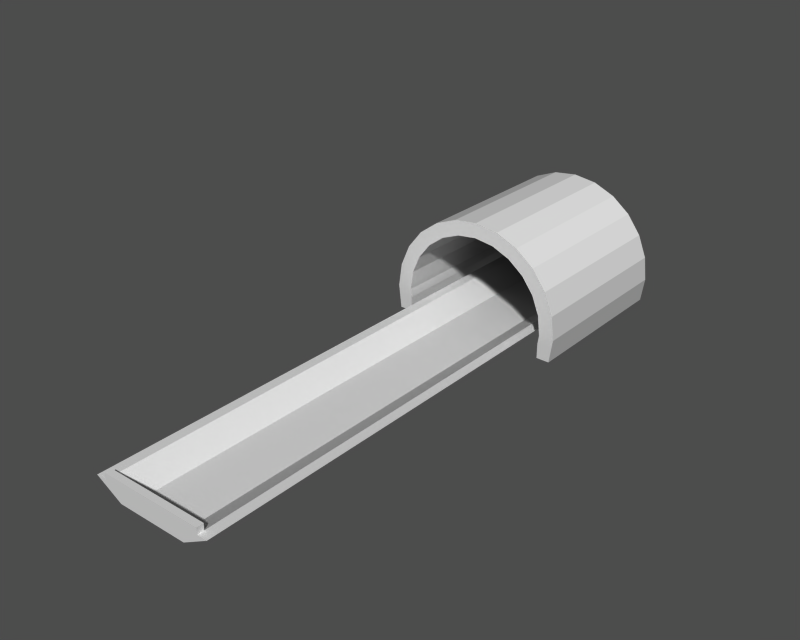 # Source: track.blend  (saved by Blender 2.49.2; exported with 4.5.12 LTS)
import bpy
from mathutils import Matrix  # noqa: F401  (used for matrix-valued properties, if any)

bpy.ops.wm.read_factory_settings(use_empty=True)
scene = bpy.context.scene
scene.name = ''

# ---- collections
col_collection_1 = bpy.data.collections.new('Collection 1'); scene.collection.children.link(col_collection_1)

# ---- materials (node trees are filled in below, after node groups)
mat_id4 = bpy.data.materials.new('ID4')
mat_id4.alpha_threshold = 0.0
mat_id4.diffuse_color = (1.0, 1.0, 1.0, 1.0)
mat_id4.roughness = 0.5
mat_id4.specular_intensity = 0.0
mat_id4.line_color = (0.0, 0.0, 0.0, 1.0)
mat_id52 = bpy.data.materials.new('ID52')
mat_id52.alpha_threshold = 0.0
mat_id52.diffuse_color = (0.1373, 0.1373, 0.1373, 1.0)
mat_id52.roughness = 0.5
mat_id52.specular_intensity = 0.0
mat_id52.line_color = (0.0, 0.0, 0.0, 1.0)
mat_id30 = bpy.data.materials.new('ID30')
mat_id30.alpha_threshold = 0.0
mat_id30.roughness = 0.5
mat_id30.specular_intensity = 0.0
mat_id30.line_color = (0.0, 0.0, 0.0, 1.0)
mat_id11 = bpy.data.materials.new('ID11')
mat_id11.alpha_threshold = 0.0
mat_id11.roughness = 0.5
mat_id11.specular_intensity = 0.0
mat_id11.line_color = (0.0, 0.0, 0.0, 1.0)

# ---- material node trees

# ---- meshes
me_id48 = bpy.data.meshes.new('ID48')
me_id48.from_pydata([(-27.33, 447.4, 13.81), (348.6, 447.4, 48.94), (348.6, 447.4, 10.88), (-27.33, 447.4, 51.87), (351.6, 447.4, 70.18), (-29.97, 447.4, 73.15), (345.5, 447.4, 119.6), (-23.08, 447.4, 122.5), (326.8, 447.4, 165.8), (-3.662, 447.4, 168.3), (296.8, 447.4, 205.5), (26.97, 447.4, 207.6), (257.5, 447.4, 236.1), (66.72, 447.4, 237.6), (211.6, 447.4, 255.6), (112.9, 447.4, 256.3), (162.3, 447.4, 262.5), (162.3, 447.4, 262.5), (112.9, 447.4, 256.3), (211.6, 447.4, 255.6), (66.72, 447.4, 237.6), (257.5, 447.4, 236.1), (26.97, 447.4, 207.6), (296.8, 447.4, 205.5), (-3.662, 447.4, 168.3), (326.8, 447.4, 165.8), (-23.08, 447.4, 122.5), (345.5, 447.4, 119.6), (-29.97, 447.4, 73.15), (351.6, 447.4, 70.18), (-27.33, 447.4, 51.87), (348.6, 447.4, 48.94), (-27.33, 447.4, 13.81), (348.6, 447.4, 10.88)], [], [(2, 0, 1), (1, 0, 3), (4, 1, 3), (5, 4, 3), (6, 4, 5), (7, 6, 5), (8, 6, 7), (9, 8, 7), (10, 8, 9), (11, 10, 9), (12, 10, 11), (13, 12, 11), (14, 12, 13), (15, 14, 13), (16, 14, 15), (19, 17, 18), (19, 18, 20), (21, 19, 20), (21, 20, 22), (23, 21, 22), (23, 22, 24), (25, 23, 24), (25, 24, 26), (27, 25, 26), (27, 26, 28), (29, 27, 28), (29, 28, 30), (31, 29, 30), (31, 30, 32), (32, 33, 31)])
me_id48.polygons.foreach_set('material_index', [0, 0, 0, 0, 0, 0, 0, 0, 0, 0, 0, 0, 0, 0, 0, 1, 1, 1, 1, 1, 1, 1, 1, 1, 1, 1, 1, 1, 1, 1])
me_id48.materials.append(mat_id4)
me_id48.materials.append(mat_id52)
me_id48.use_remesh_preserve_volume = False
me_id48.use_remesh_preserve_attributes = False
me_id48.use_mirror_vertex_groups = False
me_id48.update()
me_id42 = bpy.data.meshes.new('ID42')
me_id42.from_pydata([(-61.01, 447.4, 14.07), (-27.33, 447.4, 51.87), (-27.33, 447.4, 13.81), (-68.35, 447.4, 73.45), (-29.97, 447.4, 73.15), (-23.08, 447.4, 122.5), (-60.08, 447.4, 132.7), (-3.662, 447.4, 168.3), (-36.76, 447.4, 187.8), (26.97, 447.4, 207.6), (0.03314, 447.4, 235.0), (66.72, 447.4, 237.6), (47.78, 447.4, 271.0), (112.9, 447.4, 256.3), (162.3, 447.4, 262.5), (277.0, 447.4, 269.2), (221.9, 447.4, 292.6), (103.2, 447.4, 293.5), (162.6, 447.4, 300.8), (348.6, 447.4, 10.88), (390.0, 447.4, 69.88), (381.7, 447.4, 10.62), (348.6, 447.4, 48.94), (351.6, 447.4, 70.18), (382.7, 447.4, 129.3), (345.5, 447.4, 119.6), (326.8, 447.4, 165.8), (360.2, 447.4, 184.7), (296.8, 447.4, 205.5), (324.1, 447.4, 232.5), (257.5, 447.4, 236.1), (211.6, 447.4, 255.6), (-27.33, 447.4, 13.81), (-61.01, 16.01, 14.07), (-61.01, 447.4, 14.07), (-27.33, 16.01, 13.81), (381.7, 447.4, 10.62), (348.6, 16.01, 10.88), (348.6, 447.4, 10.88), (381.7, 16.01, 10.62)], [], [(2, 0, 1), (1, 0, 3), (4, 1, 3), (5, 4, 3), (6, 5, 3), (7, 5, 6), (8, 7, 6), (9, 7, 8), (10, 9, 8), (11, 9, 10), (12, 11, 10), (13, 11, 12), (14, 13, 12), (15, 14, 12), (16, 15, 12), (17, 16, 12), (18, 16, 17), (21, 19, 20), (22, 20, 19), (23, 20, 22), (24, 20, 23), (25, 24, 23), (26, 24, 25), (27, 24, 26), (28, 27, 26), (29, 27, 28), (30, 29, 28), (15, 29, 30), (31, 15, 30), (14, 15, 31), (34, 32, 33), (35, 33, 32), (38, 36, 37), (39, 37, 36)])
me_id42.materials.append(mat_id4)
me_id42.use_remesh_preserve_volume = False
me_id42.use_remesh_preserve_attributes = False
me_id42.use_mirror_vertex_groups = False
me_id42.update()
me_id29 = bpy.data.meshes.new('ID29')
me_id29.from_pydata([(390.0, 16.01, 69.88), (348.6, 16.01, 10.88), (381.7, 16.01, 10.62), (348.6, 16.01, 48.94), (351.6, 16.01, 70.18), (382.7, 16.01, 129.3), (345.5, 16.01, 119.6), (326.8, 16.01, 165.8), (360.2, 16.01, 184.7), (296.8, 16.01, 205.5), (324.1, 16.01, 232.5), (257.5, 16.01, 236.1), (277.0, 16.01, 269.2), (211.6, 16.01, 255.6), (162.3, 16.01, 262.5), (-27.33, 16.01, 51.87), (-61.01, 16.01, 14.07), (-27.33, 16.01, 13.81), (-68.35, 16.01, 73.45), (-29.97, 16.01, 73.15), (-23.08, 16.01, 122.5), (-60.08, 16.01, 132.7), (-3.662, 16.01, 168.3), (-36.76, 16.01, 187.8), (26.97, 16.01, 207.6), (0.03314, 16.01, 235.0), (66.72, 16.01, 237.6), (47.78, 16.01, 271.0), (112.9, 16.01, 256.3), (221.9, 16.01, 292.6), (103.2, 16.01, 293.5), (162.6, 16.01, 300.8), (-27.33, 447.4, 51.87), (-29.97, 16.01, 73.15), (-27.33, 16.01, 51.87), (-29.97, 447.4, 73.15), (-23.08, 16.01, 122.5), (-23.08, 447.4, 122.5), (-3.662, 16.01, 168.3), (-3.662, 447.4, 168.3), (26.97, 447.4, 207.6), (26.97, 16.01, 207.6), (66.72, 447.4, 237.6), (66.72, 16.01, 237.6), (112.9, 447.4, 256.3), (112.9, 16.01, 256.3), (162.3, 447.4, 262.5), (162.3, 16.01, 262.5), (211.6, 447.4, 255.6), (211.6, 16.01, 255.6), (257.5, 447.4, 236.1), (257.5, 16.01, 236.1), (296.8, 447.4, 205.5), (296.8, 16.01, 205.5), (326.8, 16.01, 165.8), (326.8, 447.4, 165.8), (345.5, 16.01, 119.6), (345.5, 447.4, 119.6), (351.6, 16.01, 70.18), (351.6, 447.4, 70.18), (348.6, 447.4, 48.94), (348.6, 16.01, 48.94), (348.6, 447.4, 48.94), (348.6, 16.01, 10.88), (348.6, 16.01, 48.94), (348.6, 447.4, 10.88), (381.7, 447.4, 10.62), (390.0, 16.01, 69.88), (381.7, 16.01, 10.62), (390.0, 447.4, 69.88), (382.7, 447.4, 129.3), (382.7, 16.01, 129.3), (360.2, 16.01, 184.7), (360.2, 447.4, 184.7), (324.1, 447.4, 232.5), (324.1, 16.01, 232.5), (277.0, 16.01, 269.2), (277.0, 447.4, 269.2), (221.9, 16.01, 292.6), (221.9, 447.4, 292.6), (162.6, 16.01, 300.8), (162.6, 447.4, 300.8), (103.2, 16.01, 293.5), (103.2, 447.4, 293.5), (47.78, 16.01, 271.0), (47.78, 447.4, 271.0), (0.03314, 16.01, 235.0), (0.03314, 447.4, 235.0), (-36.76, 16.01, 187.8), (-36.76, 447.4, 187.8), (-60.08, 447.4, 132.7), (-60.08, 16.01, 132.7), (-68.35, 16.01, 73.45), (-68.35, 447.4, 73.45), (-61.01, 447.4, 14.07), (-61.01, 16.01, 14.07), (-27.33, 447.4, 13.81), (-27.33, 16.01, 51.87), (-27.33, 16.01, 13.81), (-27.33, 447.4, 51.87)], [], [(2, 0, 1), (1, 0, 3), (3, 0, 4), (4, 0, 5), (6, 4, 5), (7, 6, 5), (8, 7, 5), (9, 7, 8), (10, 9, 8), (11, 9, 10), (12, 11, 10), (13, 11, 12), (14, 13, 12), (17, 15, 16), (18, 16, 15), (19, 18, 15), (20, 18, 19), (21, 18, 20), (22, 21, 20), (23, 21, 22), (24, 23, 22), (25, 23, 24), (26, 25, 24), (27, 25, 26), (28, 27, 26), (14, 27, 28), (12, 27, 14), (29, 27, 12), (30, 27, 29), (31, 30, 29), (34, 32, 33), (35, 33, 32), (33, 35, 36), (37, 36, 35), (36, 37, 38), (39, 38, 37), (41, 38, 40), (39, 40, 38), (40, 42, 41), (43, 41, 42), (42, 44, 43), (45, 43, 44), (44, 46, 45), (47, 45, 46), (46, 48, 47), (49, 47, 48), (48, 50, 49), (51, 49, 50), (50, 52, 51), (53, 51, 52), (53, 52, 54), (55, 54, 52), (54, 55, 56), (57, 56, 55), (56, 57, 58), (59, 58, 57), (61, 58, 60), (59, 60, 58), (64, 62, 63), (65, 63, 62), (68, 66, 67), (69, 67, 66), (71, 67, 70), (69, 70, 67), (71, 70, 72), (73, 72, 70), (75, 72, 74), (73, 74, 72), (77, 76, 74), (75, 74, 76), (79, 78, 77), (76, 77, 78), (81, 80, 79), (78, 79, 80), (83, 82, 81), (80, 81, 82), (85, 84, 83), (82, 83, 84), (87, 86, 85), (84, 85, 86), (86, 87, 88), (89, 88, 87), (91, 88, 90), (89, 90, 88), (91, 90, 92), (93, 92, 90), (95, 92, 94), (93, 94, 92), (98, 96, 97), (99, 97, 96)])
_uv = me_id29.uv_layers.new(name='UVTex')
_uv.uv.foreach_set('vector', [7.953, 0.1106, 8.125, 0.7279, 7.264, 0.1133, 7.264, 0.1133, 8.125, 0.7279, 7.264, 0.5098, 7.264, 0.5098, 8.125, 0.7279, 7.325, 0.731, 7.325, 0.731, 8.125, 0.7279, 7.972, 1.346, 7.198, 1.246, 7.325, 0.731, 7.972, 1.346, 6.808, 1.727, 7.198, 1.246, 7.972, 1.346, 7.504, 1.924, 6.808, 1.727, 7.972, 1.346, 6.183, 2.141, 6.808, 1.727, 7.504, 1.924, 6.753, 2.421, 6.183, 2.141, 7.504, 1.924, 5.365, 2.46, 6.183, 2.141, 6.753, 2.421, 5.77, 2.805, 5.365, 2.46, 6.753, 2.421, 4.409, 2.662, 5.365, 2.46, 5.77, 2.805, 3.381, 2.734, 4.409, 2.662, 5.77, 2.805, -0.5695, 0.1438, -0.5695, 0.5403, -1.271, 0.1466, -1.424, 0.7651, -1.271, 0.1466, -0.5695, 0.5403, -0.6243, 0.762, -1.424, 0.7651, -0.5695, 0.5403, -0.4808, 1.276, -1.424, 0.7651, -0.6243, 0.762, -1.252, 1.382, -1.424, 0.7651, -0.4808, 1.276, -0.07629, 1.754, -1.252, 1.382, -0.4808, 1.276, -0.7658, 1.956, -1.252, 1.382, -0.07629, 1.754, 0.5618, 2.163, -0.7658, 1.956, -0.07629, 1.754, 0.0006904, 2.448, -0.7658, 1.956, 0.5618, 2.163, 1.39, 2.475, 0.0006904, 2.448, 0.5618, 2.163, 0.9954, 2.823, 0.0006904, 2.448, 1.39, 2.475, 2.352, 2.67, 0.9954, 2.823, 1.39, 2.475, 3.381, 2.734, 0.9954, 2.823, 2.352, 2.67, 5.77, 2.805, 0.9954, 2.823, 3.381, 2.734, 4.622, 3.048, 0.9954, 2.823, 5.77, 2.805, 2.151, 3.057, 0.9954, 2.823, 4.622, 3.048, 3.388, 3.134, 2.151, 3.057, 4.622, 3.048, 0.3335, 0.5712, 9.321, 0.5712, 0.3335, 0.7945, 9.321, 0.7945, 0.3335, 0.7945, 9.321, 0.5712, 0.3335, 0.7115, 9.321, 0.7115, 0.3335, 1.23, 9.321, 1.23, 0.3335, 1.23, 9.321, 0.7115, 0.3335, 1.081, 9.321, 1.081, 0.3335, 1.6, 9.321, 1.6, 0.3335, 1.6, 9.321, 1.081, 0.3335, 1.878, 0.3335, 1.359, 9.321, 1.878, 9.321, 1.359, 9.321, 1.878, 0.3335, 1.359, 9.321, 1.527, 9.321, 2.046, 0.3335, 1.527, 0.3335, 2.046, 0.3335, 1.527, 9.321, 2.046, 9.321, 1.574, 9.321, 2.092, 0.3335, 1.574, 0.3335, 2.092, 0.3335, 1.574, 9.321, 2.092, 9.321, 1.495, 9.321, 2.014, 0.3335, 1.495, 0.3335, 2.014, 0.3335, 1.495, 9.321, 2.014, -9.321, -1.297, -9.321, -1.815, -0.3335, -1.297, -0.3335, -1.815, -0.3335, -1.297, -9.321, -1.815, -9.321, -0.9922, -9.321, -1.511, -0.3335, -0.9922, -0.3335, -1.511, -0.3335, -0.9922, -9.321, -1.511, -9.321, -0.6026, -9.321, -1.121, -0.3335, -0.6026, -0.3335, -1.121, -0.3335, -0.6026, -9.321, -1.121, -0.3335, -0.1543, -9.321, -0.1543, -0.3335, -0.6731, -9.321, -0.6731, -0.3335, -0.6731, -9.321, -0.1543, -0.3335, 0.3223, -9.321, 0.3223, -0.3335, -0.1966, -9.321, -0.1966, -0.3335, -0.1966, -9.321, 0.3223, -0.3335, 0.7945, -9.321, 0.7945, -0.3335, 0.2757, -9.321, 0.2757, -0.3335, 0.2757, -9.321, 0.7945, -0.3335, 1.007, -0.3335, 1.23, -9.321, 1.007, -9.321, 1.23, -9.321, 1.007, -0.3335, 1.23, -0.3335, 0.5098, -9.321, 0.5098, -0.3335, 0.1133, -9.321, 0.1133, -0.3335, 0.1133, -9.321, 0.5098, 0.3335, 0.6593, 9.321, 0.6593, 0.3335, 1.283, 9.321, 1.283, 0.3335, 1.283, 9.321, 0.6593, 0.3335, 0.8467, 0.3335, 0.2235, 9.321, 0.8467, 9.321, 0.2235, 9.321, 0.8467, 0.3335, 0.2235, 0.3335, -0.2488, 9.321, -0.2488, 0.3335, 0.3745, 9.321, 0.3745, 0.3335, 0.3745, 9.321, -0.2488, 0.3335, -0.1021, 0.3335, -0.7253, 9.321, -0.1021, 9.321, -0.7253, 9.321, -0.1021, 0.3335, -0.7253, 9.321, -0.5504, 0.3335, -0.5504, 9.321, -1.174, 0.3335, -1.174, 9.321, -1.174, 0.3335, -0.5504, 9.321, -0.94, 0.3335, -0.94, 9.321, -1.563, 0.3335, -1.563, 9.321, -1.563, 0.3335, -0.94, 9.321, -1.244, 0.3335, -1.244, 9.321, -1.868, 0.3335, -1.868, 9.321, -1.868, 0.3335, -1.244, -9.321, 1.443, -0.3335, 1.443, -9.321, 2.066, -0.3335, 2.066, -9.321, 2.066, -0.3335, 1.443, -9.321, 1.521, -0.3335, 1.521, -9.321, 2.145, -0.3335, 2.145, -9.321, 2.145, -0.3335, 1.521, -9.321, 1.475, -0.3335, 1.475, -9.321, 2.098, -0.3335, 2.098, -9.321, 2.098, -0.3335, 1.475, -0.3335, 1.93, -9.321, 1.93, -0.3335, 1.307, -9.321, 1.307, -0.3335, 1.307, -9.321, 1.93, -0.3335, 1.029, -0.3335, 1.652, -9.321, 1.029, -9.321, 1.652, -9.321, 1.029, -0.3335, 1.652, -0.3335, 1.283, -9.321, 1.283, -0.3335, 0.6593, -9.321, 0.6593, -0.3335, 0.6593, -9.321, 1.283, -0.3335, 0.2235, -0.3335, 0.8467, -9.321, 0.2235, -9.321, 0.8467, -9.321, 0.2235, -0.3335, 0.8467, 0.3335, 0.1438, 9.321, 0.1438, 0.3335, 0.5403, 9.321, 0.5403, 0.3335, 0.5403, 9.321, 0.1438])
me_id29.materials.append(mat_id30)
me_id29.use_remesh_preserve_volume = False
me_id29.use_remesh_preserve_attributes = False
me_id29.use_mirror_vertex_groups = False
me_id29.update()
me_id23 = bpy.data.meshes.new('ID23')
me_id23.from_pydata([(85.39, -958.7, 16.27), (25.0, -941.5, 50.33), (25.0, -958.7, 50.33), (85.39, -941.5, 16.27), (223.9, -958.7, 16.27), (85.39, -941.5, 16.27), (85.39, -958.7, 16.27), (223.9, -941.5, 16.27), (284.3, -958.7, 50.33), (223.9, -941.5, 16.27), (223.9, -958.7, 16.27), (284.3, -941.5, 50.33)], [], [(2, 0, 1), (1, 0, 3), (6, 4, 5), (7, 5, 4), (10, 8, 9), (11, 9, 8)])
me_id23.materials.append(mat_id4)
me_id23.use_remesh_preserve_volume = False
me_id23.use_remesh_preserve_attributes = False
me_id23.use_mirror_vertex_groups = False
me_id23.update()
me_id10 = bpy.data.meshes.new('ID10')
me_id10.from_pydata([(243.8, -958.7, 12.93), (223.9, -958.7, 16.27), (65.55, -958.7, 12.93), (310.1, -958.7, 50.33), (284.3, -958.7, 50.33), (85.39, -958.7, 16.27), (-0.7657, -958.7, 50.33), (25.0, -958.7, 50.33), (284.3, -958.7, 50.33), (85.39, -958.7, 16.27), (223.9, -958.7, 16.27), (25.0, -958.7, 50.33), (284.3, -958.7, 66.39), (25.0, -958.7, 66.39), (25.0, -958.7, 50.33), (-0.7657, 432.4, 50.33), (-0.7657, -958.7, 50.33), (25.0, -941.5, 50.33), (25.0, 432.4, 50.33), (-0.7657, 432.4, 50.33), (65.55, -958.7, 12.93), (-0.7657, -958.7, 50.33), (65.55, 432.4, 12.93), (243.8, 432.4, 12.93), (310.1, -958.7, 50.33), (243.8, -958.7, 12.93), (310.1, 432.4, 50.33), (310.1, -958.7, 50.33), (284.3, -941.5, 50.33), (284.3, -958.7, 50.33), (284.3, 432.4, 50.33), (310.1, 432.4, 50.33), (284.3, -941.5, 50.33), (284.3, -958.7, 66.39), (284.3, -958.7, 50.33), (284.3, -941.5, 66.39), (284.3, -958.7, 66.39), (25.0, -941.5, 66.39), (25.0, -958.7, 66.39), (284.3, -941.5, 66.39), (25.0, -941.5, 66.39), (25.0, -958.7, 50.33), (25.0, -958.7, 66.39), (25.0, -941.5, 50.33), (85.39, -941.5, 16.27), (25.0, 432.4, 50.33), (25.0, -941.5, 50.33), (85.39, 432.4, 16.27), (284.3, -941.5, 50.33), (223.9, 432.4, 16.27), (223.9, -941.5, 16.27), (284.3, 432.4, 50.33), (85.39, -941.5, 16.27), (284.3, -941.5, 50.33), (223.9, -941.5, 16.27), (25.0, -941.5, 50.33), (284.3, -941.5, 66.39), (25.0, -941.5, 66.39), (223.9, -941.5, 16.27), (85.39, 432.4, 16.27), (85.39, -941.5, 16.27), (223.9, 432.4, 16.27)], [], [(2, 0, 1), (1, 0, 3), (4, 1, 3), (6, 2, 5), (1, 5, 2), (7, 6, 5), (10, 8, 9), (11, 9, 8), (12, 11, 8), (13, 11, 12), (16, 14, 15), (17, 15, 14), (18, 15, 17), (21, 19, 20), (22, 20, 19), (25, 23, 24), (26, 24, 23), (29, 27, 28), (30, 28, 27), (31, 30, 27), (34, 32, 33), (35, 33, 32), (38, 36, 37), (39, 37, 36), (42, 40, 41), (43, 41, 40), (46, 44, 45), (47, 45, 44), (50, 48, 49), (51, 49, 48), (54, 52, 53), (55, 53, 52), (56, 53, 55), (57, 56, 55), (60, 58, 59), (61, 59, 58)])
_uv = me_id10.uv_layers.new(name='UVTex')
_uv.uv.foreach_set('vector', [5.462, 1.077, 20.32, 1.077, 18.66, 1.356, 18.66, 1.356, 20.32, 1.077, 25.84, 4.194, 23.69, 4.194, 18.66, 1.356, 25.84, 4.194, -0.0638, 4.194, 5.462, 1.077, 7.116, 1.356, 18.66, 1.356, 7.116, 1.356, 5.462, 1.077, 2.083, 4.194, -0.0638, 4.194, 7.116, 1.356, 18.66, 1.356, 23.69, 4.194, 7.116, 1.356, 2.083, 4.194, 7.116, 1.356, 23.69, 4.194, 23.69, 5.532, 2.083, 4.194, 23.69, 4.194, 2.083, 5.532, 2.083, 4.194, 23.69, 5.532, -0.0638, -79.89, 2.083, -79.89, -0.0638, 36.04, 2.083, -78.46, -0.0638, 36.04, 2.083, -79.89, 2.083, 36.04, -0.0638, 36.04, 2.083, -78.46, 79.89, 2.116, -36.04, 2.116, 79.89, -4.229, -36.04, -4.229, 79.89, -4.229, -36.04, 2.116, -79.89, 18.23, 36.04, 18.23, -79.89, 24.57, 36.04, 24.57, -79.89, 24.57, 36.04, 18.23, 23.69, -79.89, 25.84, -79.89, 23.69, -78.46, 23.69, 36.04, 23.69, -78.46, 25.84, -79.89, 25.84, 36.04, 23.69, 36.04, 25.84, -79.89, -79.89, 4.194, -78.46, 4.194, -79.89, 5.532, -78.46, 5.532, -79.89, 5.532, -78.46, 4.194, 2.083, -79.89, 23.69, -79.89, 2.083, -78.46, 23.69, -78.46, 2.083, -78.46, 23.69, -79.89, 79.89, 5.532, 78.46, 5.532, 79.89, 4.194, 78.46, 4.194, 79.89, 4.194, 78.46, 5.532, -78.46, 0.2456, -78.46, -5.532, 36.04, 0.2456, 36.04, -5.532, 36.04, 0.2456, -78.46, -5.532, 78.46, 16.92, 78.46, 22.7, -36.04, 16.92, -36.04, 22.7, -36.04, 16.92, 78.46, 22.7, -18.66, 1.356, -7.116, 1.356, -23.69, 4.194, -2.083, 4.194, -23.69, 4.194, -7.116, 1.356, -23.69, 5.532, -23.69, 4.194, -2.083, 4.194, -2.083, 5.532, -23.69, 5.532, -2.083, 4.194, 7.116, -78.46, 18.66, -78.46, 7.116, 36.04, 18.66, 36.04, 7.116, 36.04, 18.66, -78.46])
me_id10.materials.append(mat_id11)
me_id10.use_remesh_preserve_volume = False
me_id10.use_remesh_preserve_attributes = False
me_id10.use_mirror_vertex_groups = False
me_id10.update()
me_id2 = bpy.data.meshes.new('ID2')
me_id2.from_pydata([(65.55, 432.4, 12.93), (85.39, 432.4, 16.27), (223.9, 432.4, 16.27), (-0.7657, 432.4, 50.33), (25.0, 432.4, 50.33), (243.8, 432.4, 12.93), (310.1, 432.4, 50.33), (284.3, 432.4, 50.33), (65.55, 432.4, 12.93), (243.8, -958.7, 12.93), (65.55, -958.7, 12.93), (243.8, 432.4, 12.93)], [], [(2, 0, 1), (1, 0, 3), (4, 1, 3), (6, 5, 2), (0, 2, 5), (7, 6, 2), (10, 8, 9), (11, 9, 8)])
me_id2.materials.append(mat_id4)
me_id2.use_remesh_preserve_volume = False
me_id2.use_remesh_preserve_attributes = False
me_id2.use_mirror_vertex_groups = False
me_id2.update()

# ---- objects
ob_006 = bpy.data.objects.new('.006', None)
ob_005 = bpy.data.objects.new('.005', me_id48)
ob_004 = bpy.data.objects.new('.004', me_id42)
ob_003 = bpy.data.objects.new('.003', me_id29)
ob_002 = bpy.data.objects.new('.002', me_id23)
ob_001 = bpy.data.objects.new('.001', me_id10)
ob_x = bpy.data.objects.new('', me_id2)

# ---- transforms, parenting, visibility, modifiers, constraints
ob_006.location = (0.0, 0.0, 0.0)
ob_006.lock_rotations_4d = False
ob_006.empty_display_type = 'ARROWS'
ob_006.empty_image_offset = (0.0, 0.0)
ob_006.lineart.crease_threshold = 0.0
ob_005.parent = ob_006
ob_005.location = (0.0, 0.0, 0.0)
ob_005.lock_rotations_4d = False
ob_005.empty_display_type = 'ARROWS'
ob_005.lineart.crease_threshold = 0.0
ob_004.parent = ob_006
ob_004.location = (0.0, 0.0, 0.0)
ob_004.lock_rotations_4d = False
ob_004.empty_display_type = 'ARROWS'
ob_004.lineart.crease_threshold = 0.0
ob_003.parent = ob_006
ob_003.location = (0.0, 0.0, 0.0)
ob_003.lock_rotations_4d = False
ob_003.empty_display_type = 'ARROWS'
ob_003.lineart.crease_threshold = 0.0
ob_002.parent = ob_006
ob_002.location = (0.0, 0.0, 0.0)
ob_002.lock_rotations_4d = False
ob_002.empty_display_type = 'ARROWS'
ob_002.lineart.crease_threshold = 0.0
ob_001.parent = ob_006
ob_001.location = (0.0, 0.0, 0.0)
ob_001.lock_rotations_4d = False
ob_001.empty_display_type = 'ARROWS'
ob_001.lineart.crease_threshold = 0.0
ob_x.parent = ob_006
ob_x.location = (0.0, 0.0, 0.0)
ob_x.lock_rotations_4d = False
ob_x.empty_display_type = 'ARROWS'
ob_x.lineart.crease_threshold = 0.0

# ---- collection membership
col_collection_1.objects.link(ob_006)
col_collection_1.objects.link(ob_005)
col_collection_1.objects.link(ob_004)
col_collection_1.objects.link(ob_003)
col_collection_1.objects.link(ob_002)
col_collection_1.objects.link(ob_001)
col_collection_1.objects.link(ob_x)

# ---- scene / render settings (as saved in the file)
scene.frame_start = 1; scene.frame_end = 250; scene.frame_set(1)
scene.render.engine = 'BLENDER_EEVEE_NEXT'
scene.render.image_settings.file_format = 'TARGA'
scene.render.image_settings.color_mode = 'RGB'
scene.render.image_settings.compression = 90
scene.render.resolution_x = 320
scene.render.resolution_y = 256
scene.render.fps = 25
scene.render.dither_intensity = 0.0
scene.render.use_compositing = False
scene.render.use_sequencer = False
scene.render.use_file_extension = False
scene.render.bake_margin = 2
scene.render.bake_bias = 0.0
scene.render.use_stamp_time = False
scene.render.use_stamp_date = False
scene.render.use_stamp_frame = False
scene.render.use_stamp_camera = False
scene.render.use_stamp_scene = False
scene.render.use_stamp_filename = False
scene.render.use_stamp_render_time = False
scene.render.stamp_font_size = 0
scene.render.stamp_foreground = (0.0, 0.0, 0.0, 0.0)
scene.render.stamp_background = (0.0, 0.0, 0.0, 0.0)
scene.cycles.use_denoising = False
scene.cycles.samples = 10
scene.cycles.sampling_pattern = 'TABULATED_SOBOL'
scene.cycles.light_sampling_threshold = 0.0
scene.cycles.use_adaptive_sampling = False
scene.cycles.use_light_tree = False
scene.cycles.blur_glossy = 0.0
scene.cycles.volume_bounces = 1
scene.cycles.pixel_filter_type = 'GAUSSIAN'
scene.cycles.sample_clamp_indirect = 0.0
scene.view_settings.view_transform = 'Raw'
bpy.context.view_layer.update()

# ---- added for rendering (the .blend has no active camera and no usable light): camera, sun + grey world if the file has none
cam_auto = bpy.data.cameras.new('AutoCamera')
cam_auto.lens = 50.0
cam_auto.sensor_width = 36.0
cam_auto.clip_end = 24471.9
ob_auto_camera = bpy.data.objects.new('AutoCamera', cam_auto)
scene.collection.objects.link(ob_auto_camera)
ob_auto_camera.location = (1555.24, -1928.93, 1271.26)
ob_auto_camera.rotation_euler = (1.09748, -7.21219e-08, 0.694738)
scene.camera = ob_auto_camera
light_auto_sun = bpy.data.lights.new('AutoSun', 'SUN')
light_auto_sun.energy = 3.0
light_auto_sun.angle = 0.0523599
ob_auto_sun = bpy.data.objects.new('AutoSun', light_auto_sun)
scene.collection.objects.link(ob_auto_sun)
ob_auto_sun.rotation_euler = (0.872665, 0.174533, 0.523599)
if scene.world is None:
    world_auto = bpy.data.worlds.new('AutoWorld')
    world_auto.color = (0.3, 0.3, 0.3)
    scene.world = world_auto
bpy.context.view_layer.update()
